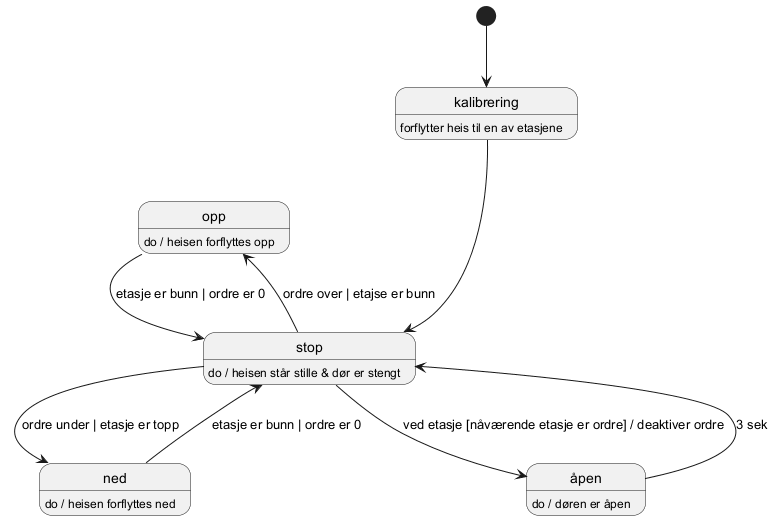

The diagram above was rendered by PlantUML. Its source (embedded in the PNG):
@startuml


[*] --> kalibrering
kalibrering : forflytter heis til en av etasjene
kalibrering ---> stop


opp: do / heisen forflyttes opp
opp -> stop : etasje er bunn | ordre er 0

stop: do / heisen står stille & dør er stengt
stop --> opp : ordre over | etajse er bunn
stop --> ned : ordre under | etasje er topp
stop --> åpen : ved etasje [nåværende etasje er ordre] / deaktiver ordre

ned: do / heisen forflyttes ned
ned -> stop : etasje er bunn | ordre er 0

åpen: do / døren er åpen
åpen --> stop : 3 sek




@enduml